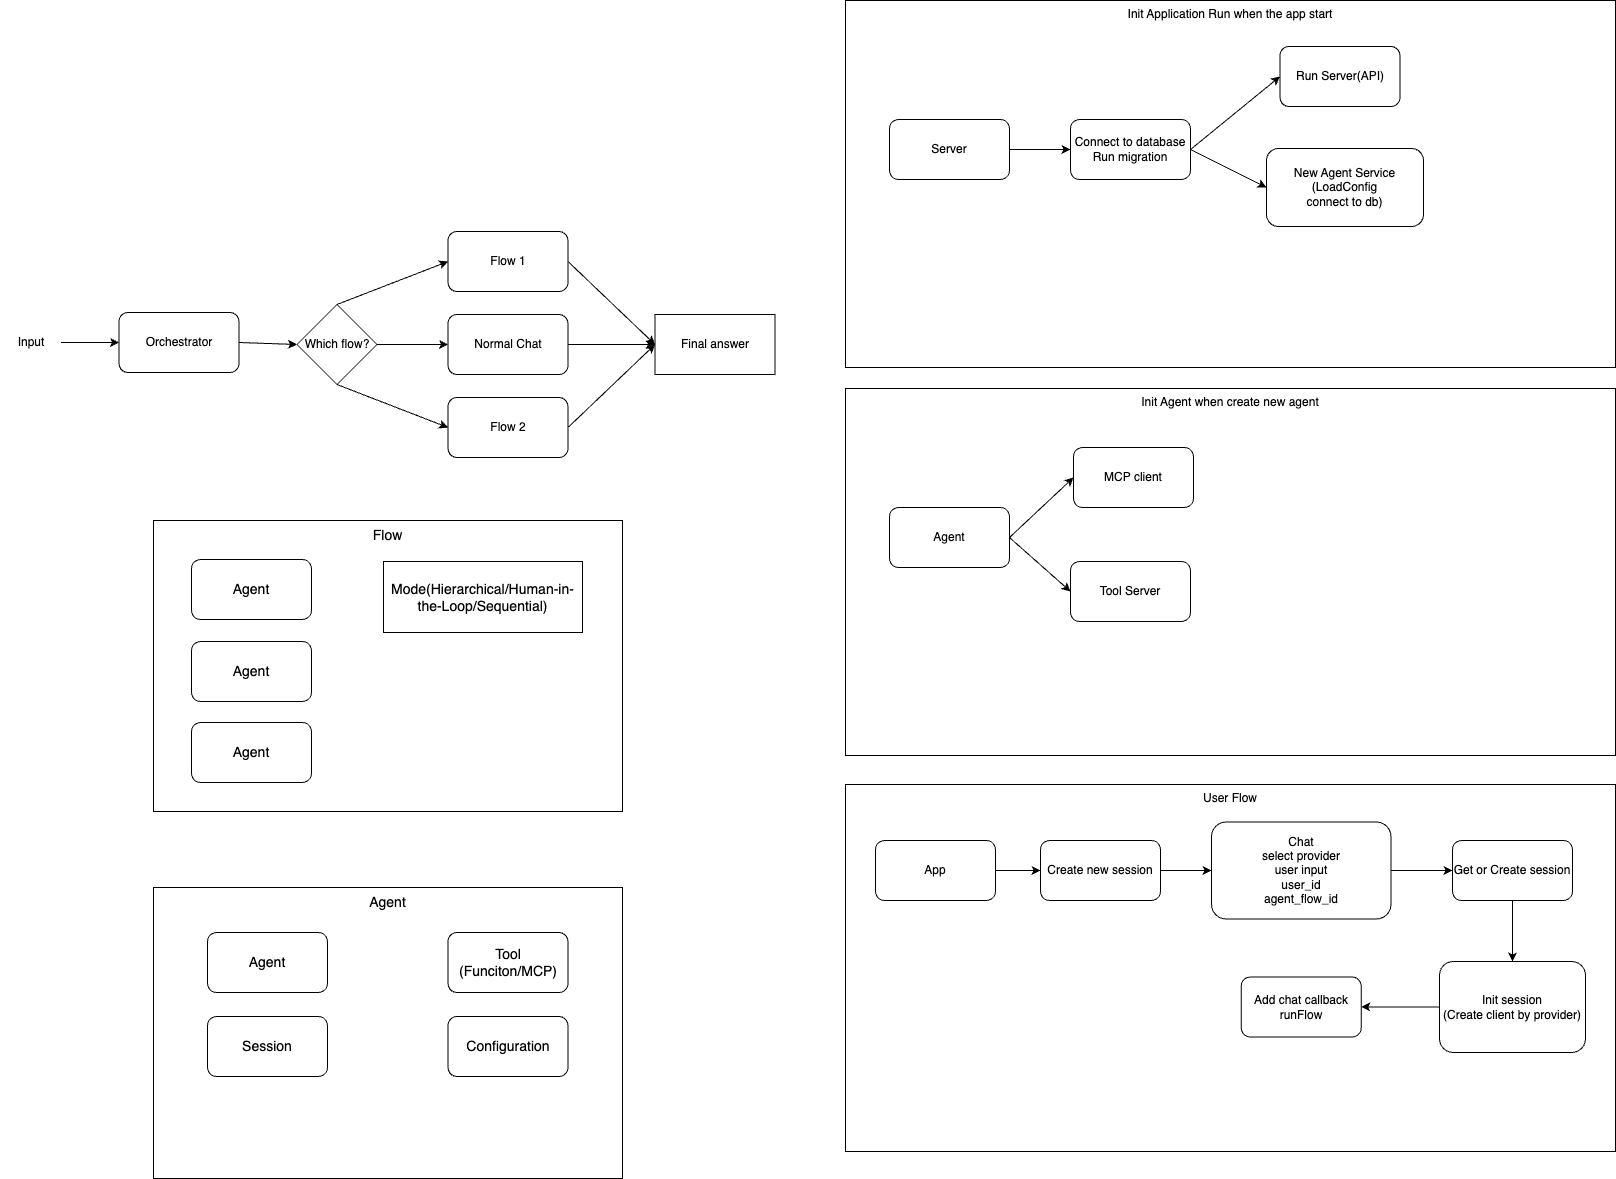

The diagram above was exported from draw.io. Its source (the exported page's mxGraphModel, read from the mxfile embedded in the PNG):
<mxGraphModel dx="1182" dy="1584" grid="0" gridSize="10" guides="1" tooltips="1" connect="1" arrows="1" fold="1" page="1" pageScale="1" pageWidth="850" pageHeight="1100" math="0" shadow="0">
  <root>
    <mxCell id="0" />
    <mxCell id="1" parent="0" />
    <mxCell id="6" style="edgeStyle=none;html=1;exitX=1;exitY=0.5;exitDx=0;exitDy=0;entryX=0;entryY=0.5;entryDx=0;entryDy=0;" parent="1" source="2" target="5" edge="1">
      <mxGeometry relative="1" as="geometry" />
    </mxCell>
    <mxCell id="2" value="Orchestrator" style="rounded=1;whiteSpace=wrap;html=1;" parent="1" vertex="1">
      <mxGeometry x="155.5" y="120" width="120" height="60" as="geometry" />
    </mxCell>
    <mxCell id="4" style="edgeStyle=none;html=1;exitX=1;exitY=0.5;exitDx=0;exitDy=0;entryX=0;entryY=0.5;entryDx=0;entryDy=0;" parent="1" source="3" target="2" edge="1">
      <mxGeometry relative="1" as="geometry" />
    </mxCell>
    <mxCell id="3" value="Input" style="text;html=1;strokeColor=none;fillColor=none;align=center;verticalAlign=middle;whiteSpace=wrap;rounded=0;" parent="1" vertex="1">
      <mxGeometry x="37.5" y="135" width="60" height="30" as="geometry" />
    </mxCell>
    <mxCell id="8" style="edgeStyle=none;html=1;exitX=0.5;exitY=0;exitDx=0;exitDy=0;entryX=0;entryY=0.5;entryDx=0;entryDy=0;" parent="1" source="5" target="7" edge="1">
      <mxGeometry relative="1" as="geometry" />
    </mxCell>
    <mxCell id="10" style="edgeStyle=none;html=1;exitX=1;exitY=0.5;exitDx=0;exitDy=0;entryX=0;entryY=0.5;entryDx=0;entryDy=0;" parent="1" source="5" target="9" edge="1">
      <mxGeometry relative="1" as="geometry" />
    </mxCell>
    <mxCell id="12" style="edgeStyle=none;html=1;exitX=0.5;exitY=1;exitDx=0;exitDy=0;entryX=0;entryY=0.5;entryDx=0;entryDy=0;" parent="1" source="5" target="11" edge="1">
      <mxGeometry relative="1" as="geometry" />
    </mxCell>
    <mxCell id="5" value="Which flow?" style="rhombus;whiteSpace=wrap;html=1;" parent="1" vertex="1">
      <mxGeometry x="333.5" y="112" width="80" height="80" as="geometry" />
    </mxCell>
    <mxCell id="15" style="edgeStyle=none;html=1;exitX=1;exitY=0.5;exitDx=0;exitDy=0;entryX=0;entryY=0.5;entryDx=0;entryDy=0;" parent="1" source="7" target="14" edge="1">
      <mxGeometry relative="1" as="geometry" />
    </mxCell>
    <mxCell id="7" value="Flow 1" style="rounded=1;whiteSpace=wrap;html=1;" parent="1" vertex="1">
      <mxGeometry x="484.5" y="39" width="120" height="60" as="geometry" />
    </mxCell>
    <mxCell id="16" style="edgeStyle=none;html=1;exitX=1;exitY=0.5;exitDx=0;exitDy=0;entryX=0;entryY=0.5;entryDx=0;entryDy=0;" parent="1" source="9" target="14" edge="1">
      <mxGeometry relative="1" as="geometry" />
    </mxCell>
    <mxCell id="9" value="Normal Chat" style="rounded=1;whiteSpace=wrap;html=1;" parent="1" vertex="1">
      <mxGeometry x="484.5" y="122" width="120" height="60" as="geometry" />
    </mxCell>
    <mxCell id="17" style="edgeStyle=none;html=1;exitX=1;exitY=0.5;exitDx=0;exitDy=0;entryX=0;entryY=0.5;entryDx=0;entryDy=0;" parent="1" source="11" target="14" edge="1">
      <mxGeometry relative="1" as="geometry" />
    </mxCell>
    <mxCell id="11" value="Flow 2" style="rounded=1;whiteSpace=wrap;html=1;" parent="1" vertex="1">
      <mxGeometry x="484.5" y="205" width="120" height="60" as="geometry" />
    </mxCell>
    <mxCell id="13" value="Flow" style="rounded=0;whiteSpace=wrap;html=1;verticalAlign=top;align=center;fontSize=14;" parent="1" vertex="1">
      <mxGeometry x="190" y="328" width="469" height="291" as="geometry" />
    </mxCell>
    <mxCell id="14" value="Final answer" style="rounded=0;whiteSpace=wrap;html=1;" parent="1" vertex="1">
      <mxGeometry x="691.5" y="122" width="120" height="60" as="geometry" />
    </mxCell>
    <mxCell id="18" value="Agent" style="rounded=1;whiteSpace=wrap;html=1;fontSize=14;" parent="1" vertex="1">
      <mxGeometry x="228" y="367" width="120" height="60" as="geometry" />
    </mxCell>
    <mxCell id="19" value="Agent" style="rounded=1;whiteSpace=wrap;html=1;fontSize=14;" parent="1" vertex="1">
      <mxGeometry x="228" y="449" width="120" height="60" as="geometry" />
    </mxCell>
    <mxCell id="20" value="Agent" style="rounded=1;whiteSpace=wrap;html=1;fontSize=14;" parent="1" vertex="1">
      <mxGeometry x="228" y="530" width="120" height="60" as="geometry" />
    </mxCell>
    <mxCell id="22" value="Mode(Hierarchical/Human-in-the-Loop/Sequential)" style="rounded=0;whiteSpace=wrap;html=1;fontSize=14;" parent="1" vertex="1">
      <mxGeometry x="420" y="369" width="199" height="71" as="geometry" />
    </mxCell>
    <mxCell id="28" value="Agent" style="rounded=0;whiteSpace=wrap;html=1;verticalAlign=top;align=center;fontSize=14;" parent="1" vertex="1">
      <mxGeometry x="190" y="695" width="469" height="291" as="geometry" />
    </mxCell>
    <mxCell id="29" value="Agent" style="rounded=1;whiteSpace=wrap;html=1;fontSize=14;" parent="1" vertex="1">
      <mxGeometry x="244" y="740" width="120" height="60" as="geometry" />
    </mxCell>
    <mxCell id="33" value="Session" style="rounded=1;whiteSpace=wrap;html=1;fontSize=14;" parent="1" vertex="1">
      <mxGeometry x="244" y="824" width="120" height="60" as="geometry" />
    </mxCell>
    <mxCell id="34" value="Tool&lt;br&gt;(Funciton/MCP)" style="rounded=1;whiteSpace=wrap;html=1;fontSize=14;" parent="1" vertex="1">
      <mxGeometry x="484.5" y="740" width="120" height="60" as="geometry" />
    </mxCell>
    <mxCell id="36" value="Configuration" style="rounded=1;whiteSpace=wrap;html=1;fontSize=14;" parent="1" vertex="1">
      <mxGeometry x="484.5" y="824" width="120" height="60" as="geometry" />
    </mxCell>
    <mxCell id="37" value="Init Agent when create new agent" style="rounded=0;whiteSpace=wrap;html=1;verticalAlign=top;align=center;" parent="1" vertex="1">
      <mxGeometry x="882" y="196" width="770" height="367" as="geometry" />
    </mxCell>
    <mxCell id="44" style="edgeStyle=none;html=1;exitX=1;exitY=0.5;exitDx=0;exitDy=0;entryX=0;entryY=0.5;entryDx=0;entryDy=0;" parent="1" source="39" target="42" edge="1">
      <mxGeometry relative="1" as="geometry" />
    </mxCell>
    <mxCell id="93" style="edgeStyle=none;html=1;exitX=1;exitY=0.5;exitDx=0;exitDy=0;entryX=0;entryY=0.5;entryDx=0;entryDy=0;" parent="1" source="39" target="41" edge="1">
      <mxGeometry relative="1" as="geometry" />
    </mxCell>
    <mxCell id="39" value="Agent" style="rounded=1;whiteSpace=wrap;html=1;" parent="1" vertex="1">
      <mxGeometry x="926" y="315" width="120" height="60" as="geometry" />
    </mxCell>
    <mxCell id="41" value="Tool Server" style="rounded=1;whiteSpace=wrap;html=1;" parent="1" vertex="1">
      <mxGeometry x="1107" y="369" width="120" height="60" as="geometry" />
    </mxCell>
    <mxCell id="42" value="MCP client" style="rounded=1;whiteSpace=wrap;html=1;" parent="1" vertex="1">
      <mxGeometry x="1110" y="255" width="120" height="60" as="geometry" />
    </mxCell>
    <mxCell id="57" value="User Flow" style="rounded=0;whiteSpace=wrap;html=1;verticalAlign=top;align=center;" parent="1" vertex="1">
      <mxGeometry x="882" y="592" width="770" height="367" as="geometry" />
    </mxCell>
    <mxCell id="62" style="edgeStyle=none;html=1;exitX=1;exitY=0.5;exitDx=0;exitDy=0;entryX=0;entryY=0.5;entryDx=0;entryDy=0;" parent="1" source="63" target="67" edge="1">
      <mxGeometry relative="1" as="geometry" />
    </mxCell>
    <mxCell id="63" value="App" style="rounded=1;whiteSpace=wrap;html=1;" parent="1" vertex="1">
      <mxGeometry x="912" y="648" width="120" height="60" as="geometry" />
    </mxCell>
    <mxCell id="83" style="edgeStyle=none;html=1;exitX=1;exitY=0.5;exitDx=0;exitDy=0;entryX=0;entryY=0.5;entryDx=0;entryDy=0;" parent="1" source="64" target="82" edge="1">
      <mxGeometry relative="1" as="geometry" />
    </mxCell>
    <mxCell id="64" value="Chat&lt;br&gt;select provider&lt;br&gt;user input&lt;br&gt;user_id&lt;br&gt;agent_flow_id" style="rounded=1;whiteSpace=wrap;html=1;" parent="1" vertex="1">
      <mxGeometry x="1248" y="629.5" width="179.5" height="97" as="geometry" />
    </mxCell>
    <mxCell id="66" style="edgeStyle=none;html=1;exitX=1;exitY=0.5;exitDx=0;exitDy=0;entryX=0;entryY=0.5;entryDx=0;entryDy=0;" parent="1" source="67" target="64" edge="1">
      <mxGeometry relative="1" as="geometry" />
    </mxCell>
    <mxCell id="67" value="Create new session" style="rounded=1;whiteSpace=wrap;html=1;" parent="1" vertex="1">
      <mxGeometry x="1077" y="648" width="120" height="60" as="geometry" />
    </mxCell>
    <mxCell id="81" style="edgeStyle=none;html=1;exitX=0;exitY=0.5;exitDx=0;exitDy=0;entryX=1;entryY=0.5;entryDx=0;entryDy=0;" parent="1" source="76" target="79" edge="1">
      <mxGeometry relative="1" as="geometry" />
    </mxCell>
    <mxCell id="76" value="Init session&lt;br&gt;(Create client by provider)" style="rounded=1;whiteSpace=wrap;html=1;" parent="1" vertex="1">
      <mxGeometry x="1476" y="769" width="146" height="91" as="geometry" />
    </mxCell>
    <mxCell id="79" value="Add chat callback&lt;br&gt;runFlow" style="rounded=1;whiteSpace=wrap;html=1;" parent="1" vertex="1">
      <mxGeometry x="1277.75" y="784.5" width="120" height="60" as="geometry" />
    </mxCell>
    <mxCell id="84" style="edgeStyle=none;html=1;exitX=0.5;exitY=1;exitDx=0;exitDy=0;entryX=0.5;entryY=0;entryDx=0;entryDy=0;" parent="1" source="82" target="76" edge="1">
      <mxGeometry relative="1" as="geometry" />
    </mxCell>
    <mxCell id="82" value="Get or Create session" style="rounded=1;whiteSpace=wrap;html=1;" parent="1" vertex="1">
      <mxGeometry x="1489" y="648" width="120" height="60" as="geometry" />
    </mxCell>
    <mxCell id="85" value="Init Application Run when the app start" style="rounded=0;whiteSpace=wrap;html=1;verticalAlign=top;align=center;" parent="1" vertex="1">
      <mxGeometry x="882" y="-192" width="770" height="367" as="geometry" />
    </mxCell>
    <mxCell id="86" value="New Agent Service&lt;br&gt;(LoadConfig&lt;br&gt;connect to db)" style="rounded=1;whiteSpace=wrap;html=1;" parent="1" vertex="1">
      <mxGeometry x="1303" y="-44" width="157" height="78" as="geometry" />
    </mxCell>
    <mxCell id="87" style="edgeStyle=none;html=1;exitX=1;exitY=0.5;exitDx=0;exitDy=0;entryX=0;entryY=0.5;entryDx=0;entryDy=0;" parent="1" source="88" target="92" edge="1">
      <mxGeometry relative="1" as="geometry" />
    </mxCell>
    <mxCell id="88" value="Server" style="rounded=1;whiteSpace=wrap;html=1;" parent="1" vertex="1">
      <mxGeometry x="926" y="-73" width="120" height="60" as="geometry" />
    </mxCell>
    <mxCell id="89" value="Run Server(API)" style="rounded=1;whiteSpace=wrap;html=1;" parent="1" vertex="1">
      <mxGeometry x="1316.5" y="-146" width="120" height="60" as="geometry" />
    </mxCell>
    <mxCell id="90" style="edgeStyle=none;html=1;exitX=1;exitY=0.5;exitDx=0;exitDy=0;entryX=0;entryY=0.5;entryDx=0;entryDy=0;" parent="1" source="92" target="86" edge="1">
      <mxGeometry relative="1" as="geometry" />
    </mxCell>
    <mxCell id="91" style="edgeStyle=none;html=1;exitX=1;exitY=0.5;exitDx=0;exitDy=0;entryX=0;entryY=0.5;entryDx=0;entryDy=0;" parent="1" source="92" target="89" edge="1">
      <mxGeometry relative="1" as="geometry" />
    </mxCell>
    <mxCell id="92" value="Connect to database Run migration" style="rounded=1;whiteSpace=wrap;html=1;" parent="1" vertex="1">
      <mxGeometry x="1107" y="-73" width="120" height="60" as="geometry" />
    </mxCell>
  </root>
</mxGraphModel>